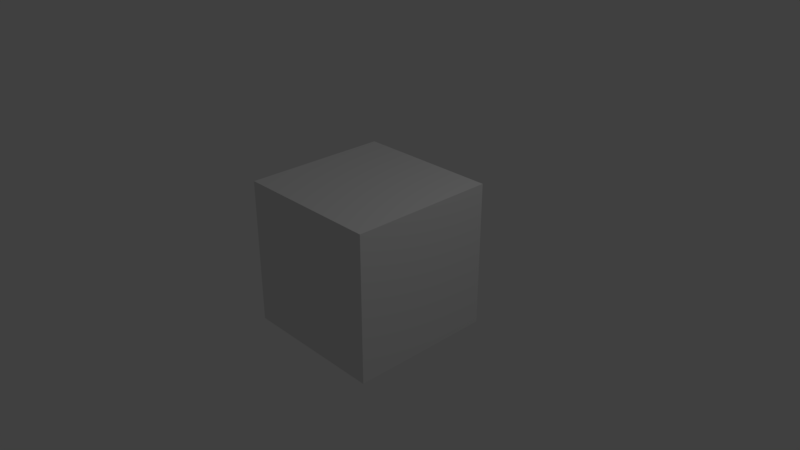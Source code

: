 # Source: blender-for-web-layout.blend  (saved by Blender 2.79.0; exported with 4.5.12 LTS)
import bpy
from mathutils import Matrix  # noqa: F401  (used for matrix-valued properties, if any)

bpy.ops.wm.read_factory_settings(use_empty=True)
scene = bpy.context.scene
scene.name = 'Scene'

# ---- collections
col_collection_1 = bpy.data.collections.new('Collection 1'); scene.collection.children.link(col_collection_1)

# ---- materials (node trees are filled in below, after node groups)
mat_material = bpy.data.materials.new('Material')
mat_material.alpha_threshold = 0.0
mat_material.roughness = 0.5
mat_material.line_color = (0.0, 0.0, 0.0, 1.0)

# ---- material node trees

# ---- world
world_world = bpy.data.worlds.new('World'); scene.world = world_world
world_world.color = (0.05088, 0.05088, 0.05088)
world_world.use_sun_shadow = False
world_world.sun_shadow_jitter_overblur = 0.0
world_world.cycles.sampling_method = 'MANUAL'

# ---- cameras
cam_camera = bpy.data.cameras.new('Camera')
cam_camera.clip_end = 100.0
cam_camera.lens = 35.0
cam_camera.sensor_width = 32.0
cam_camera.sensor_height = 18.0
cam_camera.ortho_scale = 7.314
cam_camera.dof.focus_distance = 0.0
cam_camera.dof.aperture_fstop = 128.0

# ---- lights
light_lamp = bpy.data.lights.new('Lamp', 'POINT')
light_lamp.transmission_factor = 0.0
light_lamp.cutoff_distance = 30.0
light_lamp.energy = 100.0
light_lamp.shadow_buffer_clip_start = 1.001
light_lamp.shadow_soft_size = 0.1
light_lamp.shadow_maximum_resolution = 0.006
light_lamp.use_absolute_resolution = True

# ---- meshes
me_cube = bpy.data.meshes.new('Cube')
me_cube.from_pydata([(1.0, 1.0, -1.0), (1.0, -1.0, -1.0), (-1.0, -1.0, -1.0), (-1.0, 1.0, -1.0), (1.0, 1.0, 1.0), (1.0, -1.0, 1.0), (-1.0, -1.0, 1.0), (-1.0, 1.0, 1.0)], [], [(0, 1, 2, 3), (4, 7, 6, 5), (0, 4, 5, 1), (1, 5, 6, 2), (2, 6, 7, 3), (4, 0, 3, 7)])
me_cube.materials.append(mat_material)
me_cube.use_remesh_preserve_volume = False
me_cube.use_remesh_preserve_attributes = False
me_cube.use_mirror_vertex_groups = False
me_cube.update()

# ---- objects
ob_cube = bpy.data.objects.new('Cube', me_cube)
ob_lamp = bpy.data.objects.new('Lamp', light_lamp)
ob_camera = bpy.data.objects.new('Camera', cam_camera)

# ---- transforms, parenting, visibility, modifiers, constraints
ob_cube.location = (0.0, 0.0, 0.0)
ob_cube.lock_rotations_4d = False
ob_cube.empty_display_type = 'ARROWS'
ob_cube.lineart.crease_threshold = 0.0
ob_lamp.location = (4.076, 1.005, 5.904)
ob_lamp.rotation_euler = (0.6503, 0.05522, 1.866)
ob_lamp.lock_rotations_4d = False
ob_lamp.empty_display_type = 'ARROWS'
ob_lamp.color = (0.0, 0.0, 0.0, 0.0)
ob_lamp.lineart.crease_threshold = 0.0
ob_camera.location = (7.481, -6.508, 5.344)
ob_camera.rotation_euler = (1.109, 0.0, 0.8149)
ob_camera.lock_rotations_4d = False
ob_camera.empty_display_type = 'ARROWS'
ob_camera.color = (0.0, 0.0, 0.0, 0.0)
ob_camera.display_type = 'WIRE'
ob_camera.lineart.crease_threshold = 0.0

# ---- collection membership
col_collection_1.objects.link(ob_cube)
col_collection_1.objects.link(ob_lamp)
col_collection_1.objects.link(ob_camera)

# ---- scene / render settings (as saved in the file)
scene.camera = ob_camera
scene.frame_start = 1; scene.frame_end = 250; scene.frame_set(101)
scene.render.engine = 'BLENDER_EEVEE_NEXT'
scene.render.resolution_percentage = 50
scene.render.dither_intensity = 0.0
scene.cycles.use_denoising = False
scene.cycles.samples = 128
scene.cycles.sampling_pattern = 'TABULATED_SOBOL'
scene.cycles.use_adaptive_sampling = False
scene.cycles.use_light_tree = False
scene.cycles.blur_glossy = 0.0
scene.cycles.sample_clamp_indirect = 0.0
scene.view_settings.view_transform = 'Standard'
bpy.context.view_layer.update()
